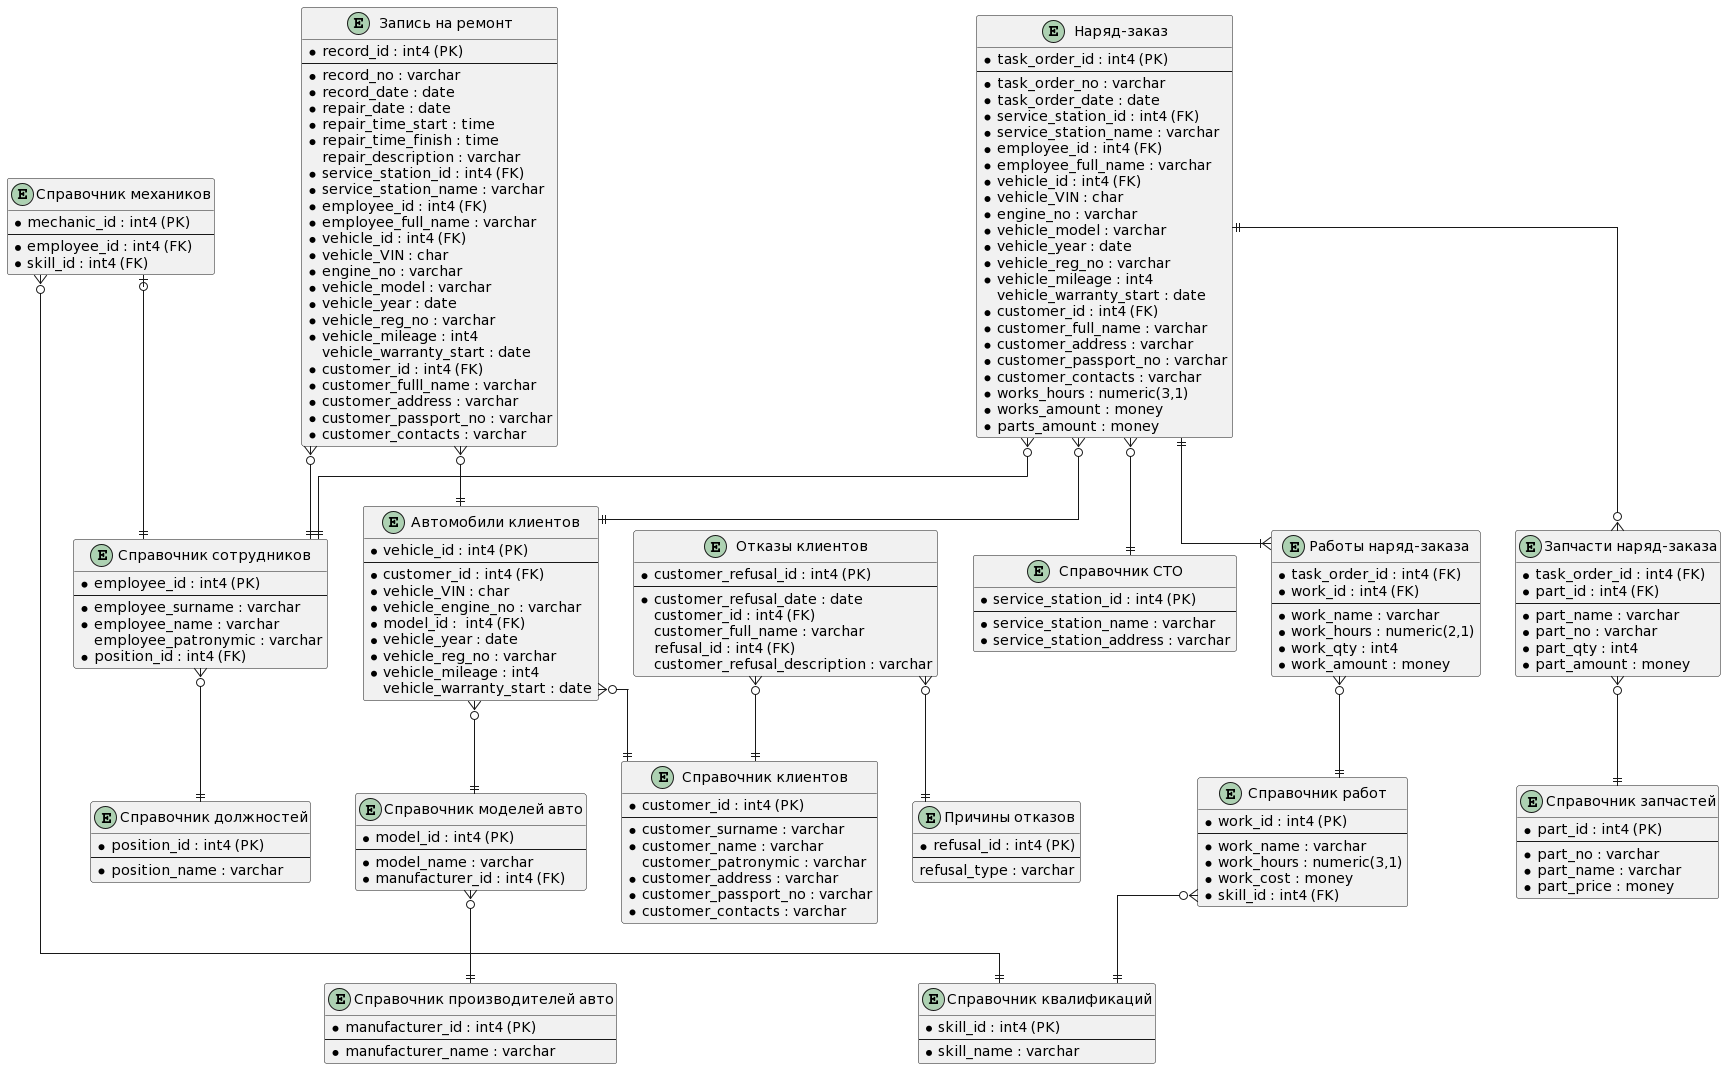

The diagram above was rendered by PlantUML. Its source (embedded in the PNG):
@startuml
' hide the spot
' hide circle

' avoid problems with angled crows feet
skinparam linetype ortho

entity "Наряд-заказ" as task_order {
    * task_order_id : int4 (PK)
    --
    * task_order_no : varchar 
    * task_order_date : date 
    * service_station_id : int4 (FK) 
    * service_station_name : varchar 
    * employee_id : int4 (FK)
    * employee_full_name : varchar 
    * vehicle_id : int4 (FK)
    * vehicle_VIN : char 
    * engine_no : varchar 
    * vehicle_model : varchar 
    * vehicle_year : date 
    * vehicle_reg_no : varchar 
    * vehicle_mileage : int4 
    vehicle_warranty_start : date 
    * customer_id : int4 (FK)
    * customer_full_name : varchar 
    * customer_address : varchar 
    * customer_passport_no : varchar 
    * customer_contacts : varchar 
    * works_hours : numeric(3,1)
    * works_amount : money 
    * parts_amount : money 
}

entity "Работы наряд-заказа" as works_list {
    * task_order_id : int4 (FK)
    * work_id : int4 (FK)
    --
    * work_name : varchar 
    * work_hours : numeric(2,1) 
    * work_qty : int4 
    * work_amount : money 
}

entity "Запчасти наряд-заказа" as parts_list {
    * task_order_id : int4 (FK)
    * part_id : int4 (FK)
    --
    * part_name : varchar 
    * part_no : varchar 
    * part_qty : int4 
    * part_amount : money 
}

entity "Справочник работ" as works {
    * work_id : int4 (PK)
    --
    * work_name : varchar 
    * work_hours : numeric(3,1) 
    * work_cost : money 
    * skill_id : int4 (FK)
}

entity "Автомобили клиентов" as vehicles {
    * vehicle_id : int4 (PK)
    --
    * customer_id : int4 (FK)
    * vehicle_VIN : char 
    * vehicle_engine_no : varchar 
    * model_id :  int4 (FK)
    * vehicle_year : date 
    * vehicle_reg_no : varchar 
    * vehicle_mileage : int4 
    vehicle_warranty_start : date 
}

entity "Справочник клиентов" as customers {
    * customer_id : int4 (PK)
    --
    * customer_surname : varchar 
    * customer_name : varchar 
    customer_patronymic : varchar 
    * customer_address : varchar 
    * customer_passport_no : varchar 
    * customer_contacts : varchar 
}

entity "Справочник сотрудников" as employees {
    * employee_id : int4 (PK)
    --
    * employee_surname : varchar 
    * employee_name : varchar 
    employee_patronymic : varchar 
    * position_id : int4 (FK)
}

entity "Справочник механиков" as mechanics {
    * mechanic_id : int4 (PK)  
    --
    * employee_id : int4 (FK)
    * skill_id : int4 (FK)
}

entity "Справочник квалификаций" as skills {
    * skill_id : int4 (PK)
    --
    * skill_name : varchar 
}

entity "Справочник запчастей" as parts {
    * part_id : int4 (PK)
    --
    * part_no : varchar 
    * part_name : varchar 
    * part_price : money 
}

entity "Справочник СТО" as service_stations {
    * service_station_id : int4 (PK)
    --
    * service_station_name : varchar 
    * service_station_address : varchar 
}

entity "Справочник должностей" as positions {
    * position_id : int4 (PK)
    --
    * position_name : varchar  
}

entity "Справочник моделей авто" as models {
    * model_id : int4 (PK)
    --
    * model_name : varchar
    * manufacturer_id : int4 (FK) 
}

entity "Справочник производителей авто" as manufacturers {
    * manufacturer_id : int4 (PK)
    --
    * manufacturer_name : varchar
}

entity "Запись на ремонт" as records {
    * record_id : int4 (PK)
    --
    * record_no : varchar 
    * record_date : date 
    * repair_date : date
    * repair_time_start : time
    * repair_time_finish : time
    repair_description : varchar
    * service_station_id : int4 (FK) 
    * service_station_name : varchar 
    * employee_id : int4 (FK)
    * employee_full_name : varchar 
    * vehicle_id : int4 (FK)
    * vehicle_VIN : char 
    * engine_no : varchar 
    * vehicle_model : varchar 
    * vehicle_year : date 
    * vehicle_reg_no : varchar 
    * vehicle_mileage : int4 
    vehicle_warranty_start : date 
    * customer_id : int4 (FK)
    * customer_fulll_name : varchar 
    * customer_address : varchar 
    * customer_passport_no : varchar 
    * customer_contacts : varchar 
}

entity "Отказы клиентов" as customer_refusals {
    * customer_refusal_id : int4 (PK)
    --
    * customer_refusal_date : date
    customer_id : int4 (FK)
    customer_full_name : varchar
    refusal_id : int4 (FK)
    customer_refusal_description : varchar    
}

entity "Причины отказов" as refusals {
    * refusal_id : int4 (PK)
    --
    refusal_type : varchar
}

task_order   ||--|{ works_list
task_order   ||--o{ parts_list
task_order   }o--|| service_stations
task_order   }o--|| employees
task_order   }o--|| vehicles
works_list   }o--|| works
parts_list   }o--|| parts
works        }o--|| skills
vehicles     }o--|| customers
vehicles     }o--|| models
models       }o--|| manufacturers
employees    }o--|| positions
mechanics    |o--|| employees
mechanics    }o--|| skills
records      }o--|| employees
records      }o--|| vehicles
customer_refusals }o--|| customers
customer_refusals }o--|| refusals
@enduml